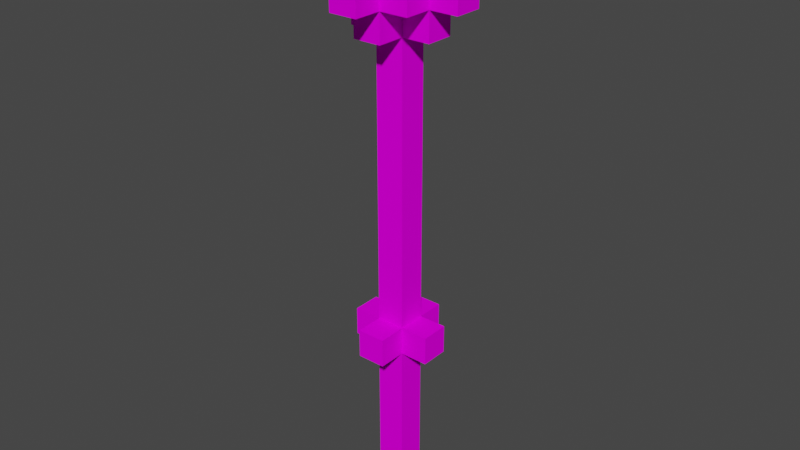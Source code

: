 # Source: Morningstar.blend  (saved by Blender 3.1.7; exported with 4.5.12 LTS)
import bpy
from mathutils import Matrix  # noqa: F401  (used for matrix-valued properties, if any)

bpy.ops.wm.read_factory_settings(use_empty=True)
scene = bpy.context.scene
scene.name = 'Scene'

# ---- collections
col_collection = bpy.data.collections.new('Collection'); scene.collection.children.link(col_collection)

# ---- images (referenced by path relative to the original .blend; pixels are not part of the script)
import os
ASSET_DIR = os.environ.get("B2B_ASSET_DIR", "")  # directory of the original .blend (textures are referenced by path, not embedded)
HERE = os.path.dirname(os.path.abspath(__file__))  # packed textures are extracted next to this script under _unpacked/

def load_image(name, relpath, width, height, colorspace="sRGB"):
    """Load a texture the original file referenced (path relative to the .blend, or extracted next to this script)."""
    p = next((c for c in (os.path.join(HERE, relpath), os.path.join(ASSET_DIR, relpath)) if relpath and os.path.exists(c)), "")
    if p:
        img = bpy.data.images.load(p, check_existing=True)
        img.name = name
    else:  # same state as the original file: an image datablock whose file is absent (Cycles renders it pink)
        img = bpy.data.images.new(name, width, height)
        img.source = "FILE"
        img.filepath = "//" + (relpath or name)
    img.colorspace_settings.name = colorspace
    return img
img_morningstar_png = load_image('morningStar.png', 'Raw/morningStar/morningStar.png', 1024, 1024, 'sRGB')

# ---- materials (node trees are filled in below, after node groups)
mat_palette = bpy.data.materials.new('palette')
mat_palette.use_transparent_shadow = False
mat_palette.diffuse_color = (1.0, 1.0, 1.0, 1.0)
mat_palette.roughness = 1.0
mat_palette.specular_intensity = 0.0

# ---- material node trees
mat_palette.use_nodes = True; mat_palette.node_tree.nodes.clear()
_N = mat_palette.node_tree.nodes; _L = mat_palette.node_tree.links
n0 = _N.new('ShaderNodeBsdfPrincipled'); n0.name = 'Principled BSDF'; n0.location = (10, 300)
n0.distribution = 'GGX'
n0.subsurface_method = 'RANDOM_WALK_SKIN'
n0.inputs[2].default_value = 1.0
n0.inputs[3].default_value = 1.45
n0.inputs[13].default_value = 0.0
n0.inputs[27].default_value = (0.0, 0.0, 0.0, 1.0)
n0.inputs[28].default_value = 1.0
n1 = _N.new('ShaderNodeOutputMaterial'); n1.name = 'Material Output'; n1.location = (300, 300)
n2 = _N.new('ShaderNodeTexImage'); n2.name = 'Image Texture'; n2.location = (-300, 600)
n2.image = img_morningstar_png
_L.new(n0.outputs[0], n1.inputs[0])
_L.new(n2.outputs[0], n0.inputs[0])
n1.is_active_output = True

# ---- world
world_world = bpy.data.worlds.new('World'); scene.world = world_world
world_world.use_nodes = True; world_world.node_tree.nodes.clear()
_N = world_world.node_tree.nodes; _L = world_world.node_tree.links
n0 = _N.new('ShaderNodeOutputWorld'); n0.name = 'World Output'; n0.location = (300, 300)
n1 = _N.new('ShaderNodeBackground'); n1.name = 'Background'; n1.location = (10, 300)
n1.inputs[0].default_value = (0.05088, 0.05088, 0.05088, 1.0)
_L.new(n1.outputs[0], n0.inputs[0])
n0.is_active_output = True
world_world.color = (0.05088, 0.05088, 0.05088)
world_world.use_sun_shadow = False
world_world.sun_shadow_jitter_overblur = 0.0

# ---- meshes
me_morningstar = bpy.data.meshes.new('morningStar')
me_morningstar.from_pydata([(-0.25, 1.257, 0.05), (-0.25, 1.157, -0.05), (-0.25, 1.157, 0.05), (-0.25, 1.257, -0.05), (-0.15, 0.05662, 0.05), (-0.15, -0.04338, -0.05), (-0.15, -0.04338, 0.05), (-0.15, 0.05662, -0.05), (-0.15, 1.157, 0.05), (-0.15, 1.057, -0.05), (-0.15, 1.057, 0.05), (-0.15, 1.157, -0.05), (-0.15, 1.257, 0.15), (-0.15, 1.157, 0.15), (-0.15, 1.257, 0.05), (-0.15, 1.257, -0.05), (-0.15, 1.157, -0.15), (-0.15, 1.257, -0.15), (-0.15, 1.357, 0.05), (-0.15, 1.357, -0.05), (-0.05, -0.5434, 0.05), (-0.05, -0.6434, -0.05), (-0.05, -0.6434, 0.05), (-0.05, -0.5434, -0.05), (-0.05, -0.04338, 0.05), (-0.05, -0.04338, -0.05), (-0.05, 0.05662, 0.15), (-0.05, -0.04338, 0.15), (-0.05, 0.05662, 0.05), (-0.05, 0.05662, -0.05), (-0.05, -0.04338, -0.15), (-0.05, 0.05662, -0.15), (-0.05, 1.057, 0.05), (-0.05, 1.057, -0.05), (-0.05, 1.157, 0.15), (-0.05, 1.057, 0.15), (-0.05, 1.157, 0.05), (-0.05, 1.157, -0.05), (-0.05, 1.057, -0.15), (-0.05, 1.157, -0.15), (-0.05, 1.257, 0.25), (-0.05, 1.157, 0.25), (-0.05, 1.257, 0.15), (-0.05, 1.257, -0.15), (-0.05, 1.157, -0.25), (-0.05, 1.257, -0.25), (-0.05, 1.357, 0.15), (-0.05, 1.257, 0.05), (-0.05, 1.357, 0.05), (-0.05, 1.357, -0.05), (-0.05, 1.257, -0.05), (-0.05, 1.357, -0.15), (-0.05, 1.457, 0.05), (-0.05, 1.457, -0.05), (0.05, -0.6434, 0.05), (0.05, -0.6434, -0.05), (0.05, -0.5434, 0.05), (0.05, -0.5434, -0.05), (0.05, -0.04338, 0.05), (0.05, -0.04338, -0.05), (0.05, -0.04338, 0.15), (0.05, 0.05662, 0.15), (0.05, 0.05662, 0.05), (0.05, -0.04338, -0.15), (0.05, 0.05662, -0.05), (0.05, 0.05662, -0.15), (0.05, 1.057, 0.05), (0.05, 1.057, -0.05), (0.05, 1.057, 0.15), (0.05, 1.157, 0.15), (0.05, 1.157, 0.05), (0.05, 1.057, -0.15), (0.05, 1.157, -0.05), (0.05, 1.157, -0.15), (0.05, 1.157, 0.25), (0.05, 1.257, 0.25), (0.05, 1.257, 0.15), (0.05, 1.157, -0.25), (0.05, 1.257, -0.15), (0.05, 1.257, -0.25), (0.05, 1.257, 0.05), (0.05, 1.357, 0.15), (0.05, 1.357, 0.05), (0.05, 1.257, -0.05), (0.05, 1.357, -0.05), (0.05, 1.357, -0.15), (0.05, 1.457, 0.05), (0.05, 1.457, -0.05), (0.15, -0.04338, 0.05), (0.15, -0.04338, -0.05), (0.15, 0.05662, 0.05), (0.15, 0.05662, -0.05), (0.15, 1.057, 0.05), (0.15, 1.057, -0.05), (0.15, 1.157, 0.05), (0.15, 1.157, -0.05), (0.15, 1.157, 0.15), (0.15, 1.257, 0.15), (0.15, 1.257, 0.05), (0.15, 1.157, -0.15), (0.15, 1.257, -0.05), (0.15, 1.257, -0.15), (0.15, 1.357, 0.05), (0.15, 1.357, -0.05), (0.25, 1.157, 0.05), (0.25, 1.157, -0.05), (0.25, 1.257, 0.05), (0.25, 1.257, -0.05), (0.05, 1.157, 0.25), (-0.05, 1.257, 0.25), (-0.05, 1.157, 0.25), (0.05, 1.257, 0.25), (-0.05, 1.157, 0.15), (-0.15, 1.257, 0.15), (-0.15, 1.157, 0.15), (-0.05, 1.257, 0.15), (0.05, -0.04338, 0.15), (-0.05, 0.05662, 0.15), (-0.05, -0.04338, 0.15), (0.05, 0.05662, 0.15), (0.05, 1.057, 0.15), (-0.05, 1.057, 0.15), (0.05, 1.157, 0.15), (0.05, 1.257, 0.15), (-0.05, 1.357, 0.15), (0.05, 1.357, 0.15), (0.15, 1.157, 0.15), (0.15, 1.257, 0.15), (-0.15, 1.157, 0.05), (-0.25, 1.257, 0.05), (-0.25, 1.157, 0.05), (-0.15, 1.257, 0.05), (-0.05, -0.04338, 0.05), (-0.15, 0.05662, 0.05), (-0.15, -0.04338, 0.05), (-0.05, 0.05662, 0.05), (-0.05, 1.057, 0.05), (-0.15, 1.057, 0.05), (-0.05, 1.157, 0.05), (-0.05, 1.257, 0.05), (-0.15, 1.357, 0.05), (-0.05, 1.357, 0.05), (0.05, -0.6434, 0.05), (-0.05, -0.5434, 0.05), (-0.05, -0.6434, 0.05), (0.05, -0.5434, 0.05), (0.05, -0.04338, 0.05), (0.05, 0.05662, 0.05), (0.05, 1.057, 0.05), (0.05, 1.357, 0.05), (-0.05, 1.457, 0.05), (0.05, 1.457, 0.05), (0.15, -0.04338, 0.05), (0.15, 0.05662, 0.05), (0.15, 1.057, 0.05), (0.05, 1.157, 0.05), (0.15, 1.157, 0.05), (0.15, 1.257, 0.05), (0.05, 1.257, 0.05), (0.15, 1.357, 0.05), (0.25, 1.157, 0.05), (0.25, 1.257, 0.05), (-0.25, 1.157, -0.05), (-0.25, 1.257, -0.05), (-0.15, 1.157, -0.05), (-0.15, 1.257, -0.05), (-0.15, -0.04338, -0.05), (-0.15, 0.05662, -0.05), (-0.05, -0.04338, -0.05), (-0.05, 0.05662, -0.05), (-0.15, 1.057, -0.05), (-0.05, 1.057, -0.05), (-0.05, 1.157, -0.05), (-0.15, 1.357, -0.05), (-0.05, 1.257, -0.05), (-0.05, 1.357, -0.05), (-0.05, -0.6434, -0.05), (-0.05, -0.5434, -0.05), (0.05, -0.6434, -0.05), (0.05, -0.5434, -0.05), (0.05, -0.04338, -0.05), (0.05, 0.05662, -0.05), (0.05, 1.057, -0.05), (-0.05, 1.457, -0.05), (0.05, 1.357, -0.05), (0.05, 1.457, -0.05), (0.15, -0.04338, -0.05), (0.15, 0.05662, -0.05), (0.05, 1.157, -0.05), (0.15, 1.057, -0.05), (0.15, 1.157, -0.05), (0.05, 1.257, -0.05), (0.15, 1.257, -0.05), (0.15, 1.357, -0.05), (0.25, 1.157, -0.05), (0.25, 1.257, -0.05), (-0.15, 1.157, -0.15), (-0.15, 1.257, -0.15), (-0.05, 1.157, -0.15), (-0.05, 1.257, -0.15), (-0.05, -0.04338, -0.15), (-0.05, 0.05662, -0.15), (0.05, -0.04338, -0.15), (0.05, 0.05662, -0.15), (-0.05, 1.057, -0.15), (0.05, 1.057, -0.15), (0.05, 1.157, -0.15), (-0.05, 1.357, -0.15), (0.05, 1.257, -0.15), (0.05, 1.357, -0.15), (0.15, 1.157, -0.15), (0.15, 1.257, -0.15), (-0.05, 1.157, -0.25), (-0.05, 1.257, -0.25), (0.05, 1.157, -0.25), (0.05, 1.257, -0.25), (-0.05, -0.6434, -0.05), (0.05, -0.6434, 0.05), (-0.05, -0.6434, 0.05), (0.05, -0.6434, -0.05), (-0.05, -0.04338, 0.05), (0.05, -0.04338, 0.15), (-0.05, -0.04338, 0.15), (0.05, -0.04338, 0.05), (-0.15, -0.04338, -0.05), (-0.15, -0.04338, 0.05), (-0.05, -0.04338, -0.05), (0.05, -0.04338, -0.05), (0.15, -0.04338, 0.05), (0.15, -0.04338, -0.05), (-0.05, -0.04338, -0.15), (0.05, -0.04338, -0.15), (-0.05, 1.057, 0.05), (0.05, 1.057, 0.15), (-0.05, 1.057, 0.15), (0.05, 1.057, 0.05), (-0.15, 1.057, -0.05), (-0.15, 1.057, 0.05), (-0.05, 1.057, -0.05), (0.05, 1.057, -0.05), (0.15, 1.057, 0.05), (0.15, 1.057, -0.05), (-0.05, 1.057, -0.15), (0.05, 1.057, -0.15), (-0.05, 1.157, 0.15), (0.05, 1.157, 0.25), (-0.05, 1.157, 0.25), (0.05, 1.157, 0.15), (-0.15, 1.157, 0.05), (-0.15, 1.157, 0.15), (-0.05, 1.157, 0.05), (0.05, 1.157, 0.05), (0.15, 1.157, 0.15), (0.15, 1.157, 0.05), (-0.25, 1.157, -0.05), (-0.25, 1.157, 0.05), (-0.15, 1.157, -0.05), (0.15, 1.157, -0.05), (0.25, 1.157, 0.05), (0.25, 1.157, -0.05), (-0.15, 1.157, -0.15), (-0.05, 1.157, -0.05), (-0.05, 1.157, -0.15), (0.05, 1.157, -0.15), (0.05, 1.157, -0.05), (0.15, 1.157, -0.15), (-0.05, 1.157, -0.25), (0.05, 1.157, -0.25), (-0.05, 0.05662, 0.15), (0.05, 0.05662, 0.15), (-0.05, 0.05662, 0.05), (0.05, 0.05662, 0.05), (-0.15, 0.05662, 0.05), (-0.15, 0.05662, -0.05), (-0.05, 0.05662, -0.05), (0.15, 0.05662, 0.05), (0.05, 0.05662, -0.05), (0.15, 0.05662, -0.05), (-0.05, 0.05662, -0.15), (0.05, 0.05662, -0.15), (-0.05, 1.257, 0.25), (0.05, 1.257, 0.25), (-0.05, 1.257, 0.15), (0.05, 1.257, 0.15), (-0.15, 1.257, 0.15), (-0.15, 1.257, 0.05), (-0.05, 1.257, 0.05), (0.15, 1.257, 0.15), (0.05, 1.257, 0.05), (0.15, 1.257, 0.05), (-0.25, 1.257, 0.05), (-0.25, 1.257, -0.05), (-0.15, 1.257, -0.05), (0.25, 1.257, 0.05), (0.15, 1.257, -0.05), (0.25, 1.257, -0.05), (-0.05, 1.257, -0.05), (-0.15, 1.257, -0.15), (-0.05, 1.257, -0.15), (0.05, 1.257, -0.05), (0.05, 1.257, -0.15), (0.15, 1.257, -0.15), (-0.05, 1.257, -0.25), (0.05, 1.257, -0.25), (-0.05, 1.357, 0.15), (0.05, 1.357, 0.15), (-0.05, 1.357, 0.05), (0.05, 1.357, 0.05), (-0.15, 1.357, 0.05), (-0.15, 1.357, -0.05), (-0.05, 1.357, -0.05), (0.15, 1.357, 0.05), (0.05, 1.357, -0.05), (0.15, 1.357, -0.05), (-0.05, 1.357, -0.15), (0.05, 1.357, -0.15), (-0.05, 1.457, 0.05), (0.05, 1.457, 0.05), (-0.05, 1.457, -0.05), (0.05, 1.457, -0.05)], [], [(0, 1, 2), (3, 1, 0), (4, 5, 6), (7, 5, 4), (8, 9, 10), (11, 9, 8), (12, 8, 13), (14, 8, 12), (15, 16, 11), (17, 16, 15), (18, 15, 14), (19, 15, 18), (20, 21, 22), (23, 21, 20), (24, 23, 20), (25, 23, 24), (26, 24, 27), (28, 24, 26), (29, 30, 25), (31, 30, 29), (32, 29, 28), (33, 29, 32), (34, 32, 35), (36, 32, 34), (37, 38, 33), (39, 38, 37), (40, 34, 41), (42, 34, 40), (43, 44, 39), (45, 44, 43), (46, 47, 42), (48, 47, 46), (49, 43, 50), (51, 43, 49), (52, 49, 48), (53, 49, 52), (54, 55, 56), (56, 55, 57), (56, 57, 58), (58, 57, 59), (60, 58, 61), (61, 58, 62), (59, 63, 64), (64, 63, 65), (62, 64, 66), (66, 64, 67), (68, 66, 69), (69, 66, 70), (67, 71, 72), (72, 71, 73), (74, 69, 75), (75, 69, 76), (73, 77, 78), (78, 77, 79), (76, 80, 81), (81, 80, 82), (83, 78, 84), (84, 78, 85), (82, 84, 86), (86, 84, 87), (88, 89, 90), (90, 89, 91), (92, 93, 94), (94, 93, 95), (96, 94, 97), (97, 94, 98), (95, 99, 100), (100, 99, 101), (98, 100, 102), (102, 100, 103), (104, 105, 106), (106, 105, 107), (108, 109, 110), (111, 109, 108), (112, 113, 114), (115, 113, 112), (116, 117, 118), (119, 117, 116), (120, 112, 121), (122, 112, 120), (123, 124, 115), (125, 124, 123), (126, 123, 122), (127, 123, 126), (128, 129, 130), (131, 129, 128), (132, 133, 134), (135, 133, 132), (136, 128, 137), (138, 128, 136), (139, 140, 131), (141, 140, 139), (142, 143, 144), (145, 132, 143), (145, 143, 142), (146, 132, 145), (147, 136, 135), (148, 136, 147), (149, 150, 141), (151, 150, 149), (152, 147, 146), (153, 147, 152), (154, 155, 148), (156, 155, 154), (157, 149, 158), (159, 149, 157), (160, 157, 156), (161, 157, 160), (162, 163, 164), (164, 163, 165), (166, 167, 168), (168, 167, 169), (170, 164, 171), (171, 164, 172), (165, 173, 174), (174, 173, 175), (176, 177, 178), (177, 168, 179), (178, 177, 179), (179, 168, 180), (169, 171, 181), (181, 171, 182), (175, 183, 184), (184, 183, 185), (180, 181, 186), (186, 181, 187), (182, 188, 189), (189, 188, 190), (191, 184, 192), (192, 184, 193), (190, 192, 194), (194, 192, 195), (196, 197, 198), (198, 197, 199), (200, 201, 202), (202, 201, 203), (204, 198, 205), (205, 198, 206), (199, 207, 208), (208, 207, 209), (206, 208, 210), (210, 208, 211), (212, 213, 214), (214, 213, 215), (216, 217, 218), (219, 217, 216), (220, 221, 222), (223, 221, 220), (224, 220, 225), (226, 220, 224), (227, 228, 223), (229, 228, 227), (230, 227, 226), (231, 227, 230), (232, 233, 234), (235, 233, 232), (236, 232, 237), (238, 232, 236), (239, 240, 235), (241, 240, 239), (242, 239, 238), (243, 239, 242), (244, 245, 246), (247, 245, 244), (248, 244, 249), (250, 244, 248), (251, 252, 247), (253, 252, 251), (254, 248, 255), (256, 248, 254), (257, 258, 253), (259, 258, 257), (260, 261, 256), (262, 261, 260), (263, 257, 264), (265, 257, 263), (266, 263, 262), (267, 263, 266), (268, 269, 270), (270, 269, 271), (272, 270, 273), (273, 270, 274), (271, 275, 276), (276, 275, 277), (274, 276, 278), (278, 276, 279), (280, 281, 282), (282, 281, 283), (284, 282, 285), (285, 282, 286), (283, 287, 288), (288, 287, 289), (290, 285, 291), (291, 285, 292), (289, 293, 294), (294, 293, 295), (292, 296, 297), (297, 296, 298), (299, 294, 300), (300, 294, 301), (298, 300, 302), (302, 300, 303), (304, 305, 306), (306, 305, 307), (308, 306, 309), (309, 306, 310), (307, 311, 312), (312, 311, 313), (310, 312, 314), (314, 312, 315), (316, 317, 318), (318, 317, 319)])
me_morningstar.polygons.foreach_set('use_smooth', [True] * 212)
_uv = me_morningstar.uv_layers.new(name='UVMap')
_uv.uv.foreach_set('vector', [0.9824, 0.5, 0.9824, 0.5, 0.9824, 0.5, 0.9824, 0.5, 0.9824, 0.5, 0.9824, 0.5, 0.9824, 0.5, 0.9824, 0.5, 0.9824, 0.5, 0.9824, 0.5, 0.9824, 0.5, 0.9824, 0.5, 0.9824, 0.5, 0.9824, 0.5, 0.9824, 0.5, 0.9824, 0.5, 0.9824, 0.5, 0.9824, 0.5, 0.9824, 0.5, 0.9824, 0.5, 0.9824, 0.5, 0.9824, 0.5, 0.9824, 0.5, 0.9824, 0.5, 0.9824, 0.5, 0.9824, 0.5, 0.9824, 0.5, 0.9824, 0.5, 0.9824, 0.5, 0.9824, 0.5, 0.9824, 0.5, 0.9824, 0.5, 0.9824, 0.5, 0.9824, 0.5, 0.9824, 0.5, 0.9824, 0.5, 0.9863, 0.5, 0.9863, 0.5, 0.9863, 0.5, 0.9863, 0.5, 0.9863, 0.5, 0.9863, 0.5, 0.5371, 0.5, 0.5371, 0.5, 0.5371, 0.5, 0.5371, 0.5, 0.5371, 0.5, 0.5371, 0.5, 0.9824, 0.5, 0.9824, 0.5, 0.9824, 0.5, 0.9824, 0.5, 0.9824, 0.5, 0.9824, 0.5, 0.9824, 0.5, 0.9824, 0.5, 0.9824, 0.5, 0.9824, 0.5, 0.9824, 0.5, 0.9824, 0.5, 0.9824, 0.5, 0.9824, 0.5, 0.9824, 0.5, 0.9824, 0.5, 0.9824, 0.5, 0.9824, 0.5, 0.9824, 0.5, 0.9824, 0.5, 0.9824, 0.5, 0.9824, 0.5, 0.9824, 0.5, 0.9824, 0.5, 0.9824, 0.5, 0.9824, 0.5, 0.9824, 0.5, 0.9824, 0.5, 0.9824, 0.5, 0.9824, 0.5, 0.9824, 0.5, 0.9824, 0.5, 0.9824, 0.5, 0.9824, 0.5, 0.9824, 0.5, 0.9824, 0.5, 0.9824, 0.5, 0.9824, 0.5, 0.9824, 0.5, 0.9824, 0.5, 0.9824, 0.5, 0.9824, 0.5, 0.9824, 0.5, 0.9824, 0.5, 0.9824, 0.5, 0.9824, 0.5, 0.9824, 0.5, 0.9824, 0.5, 0.9824, 0.5, 0.9824, 0.5, 0.9824, 0.5, 0.9824, 0.5, 0.9824, 0.5, 0.9824, 0.5, 0.9824, 0.5, 0.9824, 0.5, 0.9824, 0.5, 0.9824, 0.5, 0.9824, 0.5, 0.9824, 0.5, 0.9863, 0.5, 0.9863, 0.5, 0.9863, 0.5, 0.9863, 0.5, 0.9863, 0.5, 0.9863, 0.5, 0.5371, 0.5, 0.5371, 0.5, 0.5371, 0.5, 0.5371, 0.5, 0.5371, 0.5, 0.5371, 0.5, 0.9824, 0.5, 0.9824, 0.5, 0.9824, 0.5, 0.9824, 0.5, 0.9824, 0.5, 0.9824, 0.5, 0.9824, 0.5, 0.9824, 0.5, 0.9824, 0.5, 0.9824, 0.5, 0.9824, 0.5, 0.9824, 0.5, 0.9824, 0.5, 0.9824, 0.5, 0.9824, 0.5, 0.9824, 0.5, 0.9824, 0.5, 0.9824, 0.5, 0.9824, 0.5, 0.9824, 0.5, 0.9824, 0.5, 0.9824, 0.5, 0.9824, 0.5, 0.9824, 0.5, 0.9824, 0.5, 0.9824, 0.5, 0.9824, 0.5, 0.9824, 0.5, 0.9824, 0.5, 0.9824, 0.5, 0.9824, 0.5, 0.9824, 0.5, 0.9824, 0.5, 0.9824, 0.5, 0.9824, 0.5, 0.9824, 0.5, 0.9824, 0.5, 0.9824, 0.5, 0.9824, 0.5, 0.9824, 0.5, 0.9824, 0.5, 0.9824, 0.5, 0.9824, 0.5, 0.9824, 0.5, 0.9824, 0.5, 0.9824, 0.5, 0.9824, 0.5, 0.9824, 0.5, 0.9824, 0.5, 0.9824, 0.5, 0.9824, 0.5, 0.9824, 0.5, 0.9824, 0.5, 0.9824, 0.5, 0.9824, 0.5, 0.9824, 0.5, 0.9824, 0.5, 0.9824, 0.5, 0.9824, 0.5, 0.9824, 0.5, 0.9824, 0.5, 0.9824, 0.5, 0.9824, 0.5, 0.9824, 0.5, 0.9824, 0.5, 0.9824, 0.5, 0.9824, 0.5, 0.9824, 0.5, 0.9824, 0.5, 0.9824, 0.5, 0.9824, 0.5, 0.9824, 0.5, 0.9824, 0.5, 0.9824, 0.5, 0.9824, 0.5, 0.9824, 0.5, 0.9824, 0.5, 0.9824, 0.5, 0.9824, 0.5, 0.9824, 0.5, 0.9824, 0.5, 0.9824, 0.5, 0.9824, 0.5, 0.9824, 0.5, 0.9824, 0.5, 0.9824, 0.5, 0.9824, 0.5, 0.9824, 0.5, 0.9824, 0.5, 0.9824, 0.5, 0.9824, 0.5, 0.9824, 0.5, 0.9824, 0.5, 0.9824, 0.5, 0.9824, 0.5, 0.9824, 0.5, 0.9824, 0.5, 0.9824, 0.5, 0.9824, 0.5, 0.9824, 0.5, 0.9824, 0.5, 0.9824, 0.5, 0.9824, 0.5, 0.9824, 0.5, 0.9824, 0.5, 0.9824, 0.5, 0.9824, 0.5, 0.9824, 0.5, 0.9824, 0.5, 0.9824, 0.5, 0.9824, 0.5, 0.9824, 0.5, 0.9824, 0.5, 0.9824, 0.5, 0.9824, 0.5, 0.9824, 0.5, 0.9824, 0.5, 0.9824, 0.5, 0.9824, 0.5, 0.9824, 0.5, 0.9824, 0.5, 0.9824, 0.5, 0.9824, 0.5, 0.9824, 0.5, 0.9824, 0.5, 0.9824, 0.5, 0.9824, 0.5, 0.9824, 0.5, 0.9824, 0.5, 0.9824, 0.5, 0.9824, 0.5, 0.9824, 0.5, 0.9824, 0.5, 0.9824, 0.5, 0.9824, 0.5, 0.9824, 0.5, 0.9824, 0.5, 0.9824, 0.5, 0.9824, 0.5, 0.9824, 0.5, 0.9824, 0.5, 0.9824, 0.5, 0.9824, 0.5, 0.9824, 0.5, 0.9824, 0.5, 0.9824, 0.5, 0.9824, 0.5, 0.9824, 0.5, 0.9824, 0.5, 0.9824, 0.5, 0.9824, 0.5, 0.9824, 0.5, 0.9824, 0.5, 0.9824, 0.5, 0.9824, 0.5, 0.9824, 0.5, 0.9863, 0.5, 0.9863, 0.5, 0.9863, 0.5, 0.5371, 0.5, 0.5371, 0.5, 0.5371, 0.5, 0.9863, 0.5, 0.9863, 0.5, 0.9863, 0.5, 0.5371, 0.5, 0.5371, 0.5, 0.5371, 0.5, 0.9824, 0.5, 0.9824, 0.5, 0.9824, 0.5, 0.9824, 0.5, 0.9824, 0.5, 0.9824, 0.5, 0.9824, 0.5, 0.9824, 0.5, 0.9824, 0.5, 0.9824, 0.5, 0.9824, 0.5, 0.9824, 0.5, 0.9824, 0.5, 0.9824, 0.5, 0.9824, 0.5, 0.9824, 0.5, 0.9824, 0.5, 0.9824, 0.5, 0.9824, 0.5, 0.9824, 0.5, 0.9824, 0.5, 0.9824, 0.5, 0.9824, 0.5, 0.9824, 0.5, 0.9824, 0.5, 0.9824, 0.5, 0.9824, 0.5, 0.9824, 0.5, 0.9824, 0.5, 0.9824, 0.5, 0.9824, 0.5, 0.9824, 0.5, 0.9824, 0.5, 0.9824, 0.5, 0.9824, 0.5, 0.9824, 0.5, 0.9824, 0.5, 0.9824, 0.5, 0.9824, 0.5, 0.9824, 0.5, 0.9824, 0.5, 0.9824, 0.5, 0.9824, 0.5, 0.9824, 0.5, 0.9824, 0.5, 0.9824, 0.5, 0.9824, 0.5, 0.9824, 0.5, 0.9824, 0.5, 0.9824, 0.5, 0.9824, 0.5, 0.9824, 0.5, 0.9824, 0.5, 0.9824, 0.5, 0.9824, 0.5, 0.9824, 0.5, 0.9824, 0.5, 0.9824, 0.5, 0.9824, 0.5, 0.9824, 0.5, 0.9863, 0.5, 0.9863, 0.5, 0.9863, 0.5, 0.5371, 0.5, 0.5371, 0.5, 0.5371, 0.5, 0.9863, 0.5, 0.9863, 0.5, 0.9863, 0.5, 0.5371, 0.5, 0.5371, 0.5, 0.5371, 0.5, 0.9824, 0.5, 0.9824, 0.5, 0.9824, 0.5, 0.9824, 0.5, 0.9824, 0.5, 0.9824, 0.5, 0.9824, 0.5, 0.9824, 0.5, 0.9824, 0.5, 0.9824, 0.5, 0.9824, 0.5, 0.9824, 0.5, 0.9824, 0.5, 0.9824, 0.5, 0.9824, 0.5, 0.9824, 0.5, 0.9824, 0.5, 0.9824, 0.5, 0.9824, 0.5, 0.9824, 0.5, 0.9824, 0.5, 0.9824, 0.5, 0.9824, 0.5, 0.9824, 0.5, 0.9824, 0.5, 0.9824, 0.5, 0.9824, 0.5, 0.9824, 0.5, 0.9824, 0.5, 0.9824, 0.5, 0.9824, 0.5, 0.9824, 0.5, 0.9824, 0.5, 0.9824, 0.5, 0.9824, 0.5, 0.9824, 0.5, 0.9824, 0.5, 0.9824, 0.5, 0.9824, 0.5, 0.9824, 0.5, 0.9824, 0.5, 0.9824, 0.5, 0.9824, 0.5, 0.9824, 0.5, 0.9824, 0.5, 0.9824, 0.5, 0.9824, 0.5, 0.9824, 0.5, 0.9824, 0.5, 0.9824, 0.5, 0.9824, 0.5, 0.9824, 0.5, 0.9824, 0.5, 0.9824, 0.5, 0.9824, 0.5, 0.9824, 0.5, 0.9824, 0.5, 0.9824, 0.5, 0.9824, 0.5, 0.9824, 0.5, 0.9824, 0.5, 0.9824, 0.5, 0.9824, 0.5, 0.9824, 0.5, 0.9824, 0.5, 0.9824, 0.5, 0.9824, 0.5, 0.9824, 0.5, 0.9824, 0.5, 0.9824, 0.5, 0.9824, 0.5, 0.9824, 0.5, 0.9863, 0.5, 0.9863, 0.5, 0.9863, 0.5, 0.9863, 0.5, 0.9863, 0.5, 0.9863, 0.5, 0.9824, 0.5, 0.9824, 0.5, 0.9824, 0.5, 0.9824, 0.5, 0.9824, 0.5, 0.9824, 0.5, 0.9824, 0.5, 0.9824, 0.5, 0.9824, 0.5, 0.9824, 0.5, 0.9824, 0.5, 0.9824, 0.5, 0.9824, 0.5, 0.9824, 0.5, 0.9824, 0.5, 0.9824, 0.5, 0.9824, 0.5, 0.9824, 0.5, 0.9824, 0.5, 0.9824, 0.5, 0.9824, 0.5, 0.9824, 0.5, 0.9824, 0.5, 0.9824, 0.5, 0.9824, 0.5, 0.9824, 0.5, 0.9824, 0.5, 0.9824, 0.5, 0.9824, 0.5, 0.9824, 0.5, 0.9824, 0.5, 0.9824, 0.5, 0.9824, 0.5, 0.9824, 0.5, 0.9824, 0.5, 0.9824, 0.5, 0.9824, 0.5, 0.9824, 0.5, 0.9824, 0.5, 0.9824, 0.5, 0.9824, 0.5, 0.9824, 0.5, 0.9824, 0.5, 0.9824, 0.5, 0.9824, 0.5, 0.9824, 0.5, 0.9824, 0.5, 0.9824, 0.5, 0.9824, 0.5, 0.9824, 0.5, 0.9824, 0.5, 0.9824, 0.5, 0.9824, 0.5, 0.9824, 0.5, 0.9824, 0.5, 0.9824, 0.5, 0.9824, 0.5, 0.9824, 0.5, 0.9824, 0.5, 0.9824, 0.5, 0.9824, 0.5, 0.9824, 0.5, 0.9824, 0.5, 0.9824, 0.5, 0.9824, 0.5, 0.9824, 0.5, 0.9824, 0.5, 0.9824, 0.5, 0.9824, 0.5, 0.9824, 0.5, 0.9824, 0.5, 0.9824, 0.5, 0.9824, 0.5, 0.9824, 0.5, 0.9824, 0.5, 0.9824, 0.5, 0.9824, 0.5, 0.9824, 0.5, 0.9824, 0.5, 0.9824, 0.5, 0.9824, 0.5, 0.9824, 0.5, 0.9824, 0.5, 0.9824, 0.5, 0.9824, 0.5, 0.9824, 0.5, 0.9824, 0.5, 0.9824, 0.5, 0.9824, 0.5, 0.9824, 0.5, 0.9824, 0.5, 0.9824, 0.5, 0.9824, 0.5, 0.9824, 0.5, 0.9824, 0.5, 0.9824, 0.5, 0.9824, 0.5, 0.9824, 0.5, 0.9824, 0.5, 0.9824, 0.5, 0.9824, 0.5, 0.9824, 0.5, 0.9824, 0.5, 0.9824, 0.5, 0.9824, 0.5, 0.9824, 0.5, 0.9824, 0.5, 0.9824, 0.5, 0.9824, 0.5, 0.9824, 0.5, 0.9824, 0.5, 0.9824, 0.5, 0.9824, 0.5, 0.9824, 0.5, 0.9824, 0.5, 0.9824, 0.5, 0.9824, 0.5, 0.9824, 0.5, 0.9824, 0.5, 0.9824, 0.5, 0.9824, 0.5, 0.9824, 0.5, 0.9824, 0.5, 0.9824, 0.5, 0.9824, 0.5, 0.9824, 0.5, 0.9824, 0.5, 0.9824, 0.5, 0.9824, 0.5, 0.9824, 0.5, 0.9824, 0.5, 0.9824, 0.5, 0.9824, 0.5, 0.9824, 0.5, 0.9824, 0.5, 0.9824, 0.5, 0.9824, 0.5, 0.9824, 0.5, 0.9824, 0.5, 0.9824, 0.5, 0.9824, 0.5, 0.9824, 0.5, 0.9824, 0.5, 0.9824, 0.5, 0.9824, 0.5, 0.9824, 0.5, 0.9824, 0.5, 0.9824, 0.5, 0.9824, 0.5, 0.9824, 0.5, 0.9824, 0.5, 0.9824, 0.5, 0.9824, 0.5, 0.9824, 0.5, 0.9824, 0.5, 0.9824, 0.5, 0.9824, 0.5, 0.9824, 0.5, 0.9824, 0.5, 0.9824, 0.5, 0.9824, 0.5, 0.9824, 0.5, 0.9824, 0.5, 0.9824, 0.5, 0.9824, 0.5, 0.9824, 0.5, 0.9824, 0.5, 0.9824, 0.5, 0.9824, 0.5, 0.9824, 0.5, 0.9824, 0.5, 0.9824, 0.5, 0.9824, 0.5, 0.9824, 0.5, 0.9824, 0.5, 0.9824, 0.5, 0.9824, 0.5, 0.9824, 0.5, 0.9824, 0.5, 0.9824, 0.5, 0.9824, 0.5, 0.9824, 0.5, 0.9824, 0.5, 0.9824, 0.5, 0.9824, 0.5, 0.9824, 0.5, 0.9824, 0.5, 0.9824, 0.5, 0.9824, 0.5, 0.9824, 0.5, 0.9824, 0.5, 0.9824, 0.5, 0.9824, 0.5, 0.9824, 0.5, 0.9824, 0.5, 0.9824, 0.5, 0.9824, 0.5, 0.9824, 0.5])
me_morningstar.materials.append(mat_palette)
me_morningstar.use_remesh_fix_poles = True
me_morningstar.use_remesh_preserve_attributes = False
me_morningstar.update()
me_morningstar.normals_split_custom_set([tuple(v) for v in zip(*[iter([-1.0, 0.0, 0.0, -1.0, 0.0, 0.0, -1.0, 0.0, 0.0, -1.0, 0.0, 0.0, -1.0, 0.0, 0.0, -1.0, 0.0, 0.0, -1.0, 0.0, 0.0, -1.0, 0.0, 0.0, -1.0, 0.0, 0.0, -1.0, 0.0, 0.0, -1.0, 0.0, 0.0, -1.0, 0.0, 0.0, -1.0, 0.0, 0.0, -1.0, 0.0, 0.0, -1.0, 0.0, 0.0, -1.0, 0.0, 0.0, -1.0, 0.0, 0.0, -1.0, 0.0, 0.0, -1.0, 0.0, 0.0, -1.0, 0.0, 0.0, -1.0, 0.0, 0.0, -1.0, 0.0, 0.0, -1.0, 0.0, 0.0, -1.0, 0.0, 0.0, -1.0, 0.0, 0.0, -1.0, 0.0, 0.0, -1.0, 0.0, 0.0, -1.0, 0.0, 0.0, -1.0, 0.0, 0.0, -1.0, 0.0, 0.0, -1.0, 0.0, 0.0, -1.0, 0.0, 0.0, -1.0, 0.0, 0.0, -1.0, 0.0, 0.0, -1.0, 0.0, 0.0, -1.0, 0.0, 0.0, -1.0, 0.0, 0.0, -1.0, 0.0, 0.0, -1.0, 0.0, 0.0, -1.0, 0.0, 0.0, -1.0, 0.0, 0.0, -1.0, 0.0, 0.0, -1.0, 0.0, 0.0, -1.0, 0.0, 0.0, -1.0, 0.0, 0.0, -1.0, 0.0, 0.0, -1.0, 0.0, 0.0, -1.0, 0.0, 0.0, -1.0, 0.0, 0.0, -1.0, 0.0, 0.0, -1.0, 0.0, 0.0, -1.0, 0.0, 0.0, -1.0, 0.0, 0.0, -1.0, 0.0, 0.0, -1.0, 0.0, 0.0, -1.0, 0.0, 0.0, -1.0, 0.0, 0.0, -1.0, 0.0, 0.0, -1.0, 0.0, 0.0, -1.0, 0.0, 0.0, -1.0, 0.0, 0.0, -1.0, 0.0, 0.0, -1.0, 0.0, 0.0, -1.0, 0.0, 0.0, -1.0, 0.0, 0.0, -1.0, 0.0, 0.0, -1.0, 0.0, 0.0, -1.0, 0.0, 0.0, -1.0, 0.0, 0.0, -1.0, 0.0, 0.0, -1.0, 0.0, 0.0, -1.0, 0.0, 0.0, -1.0, 0.0, 0.0, -1.0, 0.0, 0.0, -1.0, 0.0, 0.0, -1.0, 0.0, 0.0, -1.0, 0.0, 0.0, -1.0, 0.0, 0.0, -1.0, 0.0, 0.0, -1.0, 0.0, 0.0, -1.0, 0.0, 0.0, -1.0, 0.0, 0.0, -1.0, 0.0, 0.0, -1.0, 0.0, 0.0, -1.0, 0.0, 0.0, -1.0, 0.0, 0.0, -1.0, 0.0, 0.0, -1.0, 0.0, 0.0, -1.0, 0.0, 0.0, -1.0, 0.0, 0.0, -1.0, 0.0, 0.0, -1.0, 0.0, 0.0, -1.0, 0.0, 0.0, -1.0, 0.0, 0.0, -1.0, 0.0, 0.0, -1.0, 0.0, 0.0, -1.0, 0.0, 0.0, -1.0, 0.0, 0.0, -1.0, 0.0, 0.0, -1.0, 0.0, 0.0, -1.0, 0.0, 0.0, -1.0, 0.0, 0.0, -1.0, 0.0, 0.0, -1.0, 0.0, 0.0, -1.0, 0.0, 0.0, -1.0, 0.0, 0.0, -1.0, 0.0, 0.0, -1.0, 0.0, 0.0, 1.0, 0.0, 0.0, 1.0, 0.0, 0.0, 1.0, 0.0, 0.0, 1.0, 0.0, 0.0, 1.0, 0.0, 0.0, 1.0, 0.0, 0.0, 1.0, 0.0, 0.0, 1.0, 0.0, 0.0, 1.0, 0.0, 0.0, 1.0, 0.0, 0.0, 1.0, 0.0, 0.0, 1.0, 0.0, 0.0, 1.0, 0.0, 0.0, 1.0, 0.0, 0.0, 1.0, 0.0, 0.0, 1.0, 0.0, 0.0, 1.0, 0.0, 0.0, 1.0, 0.0, 0.0, 1.0, 0.0, 0.0, 1.0, 0.0, 0.0, 1.0, 0.0, 0.0, 1.0, 0.0, 0.0, 1.0, 0.0, 0.0, 1.0, 0.0, 0.0, 1.0, 0.0, 0.0, 1.0, 0.0, 0.0, 1.0, 0.0, 0.0, 1.0, 0.0, 0.0, 1.0, 0.0, 0.0, 1.0, 0.0, 0.0, 1.0, 0.0, 0.0, 1.0, 0.0, 0.0, 1.0, 0.0, 0.0, 1.0, 0.0, 0.0, 1.0, 0.0, 0.0, 1.0, 0.0, 0.0, 1.0, 0.0, 0.0, 1.0, 0.0, 0.0, 1.0, 0.0, 0.0, 1.0, 0.0, 0.0, 1.0, 0.0, 0.0, 1.0, 0.0, 0.0, 1.0, 0.0, 0.0, 1.0, 0.0, 0.0, 1.0, 0.0, 0.0, 1.0, 0.0, 0.0, 1.0, 0.0, 0.0, 1.0, 0.0, 0.0, 1.0, 0.0, 0.0, 1.0, 0.0, 0.0, 1.0, 0.0, 0.0, 1.0, 0.0, 0.0, 1.0, 0.0, 0.0, 1.0, 0.0, 0.0, 1.0, 0.0, 0.0, 1.0, 0.0, 0.0, 1.0, 0.0, 0.0, 1.0, 0.0, 0.0, 1.0, 0.0, 0.0, 1.0, 0.0, 0.0, 1.0, 0.0, 0.0, 1.0, 0.0, 0.0, 1.0, 0.0, 0.0, 1.0, 0.0, 0.0, 1.0, 0.0, 0.0, 1.0, 0.0, 0.0, 1.0, 0.0, 0.0, 1.0, 0.0, 0.0, 1.0, 0.0, 0.0, 1.0, 0.0, 0.0, 1.0, 0.0, 0.0, 1.0, 0.0, 0.0, 1.0, 0.0, 0.0, 1.0, 0.0, 0.0, 1.0, 0.0, 0.0, 1.0, 0.0, 0.0, 1.0, 0.0, 0.0, 1.0, 0.0, 0.0, 1.0, 0.0, 0.0, 1.0, 0.0, 0.0, 1.0, 0.0, 0.0, 1.0, 0.0, 0.0, 1.0, 0.0, 0.0, 1.0, 0.0, 0.0, 1.0, 0.0, 0.0, 1.0, 0.0, 0.0, 1.0, 0.0, 0.0, 1.0, 0.0, 0.0, 1.0, 0.0, 0.0, 1.0, 0.0, 0.0, 1.0, 0.0, 0.0, 1.0, 0.0, 0.0, 1.0, 0.0, 0.0, 1.0, 0.0, 0.0, 1.0, 0.0, 0.0, 1.0, 0.0, 0.0, 1.0, 0.0, 0.0, 1.0, 0.0, 0.0, 1.0, 0.0, 0.0, 1.0, 0.0, 0.0, 1.0, 0.0, 0.0, 1.0, 0.0, 0.0, 1.0, 0.0, 0.0, 1.0, 0.0, 0.0, 1.0, 0.0, 0.0, 1.0, 0.0, 0.0, 1.0, 0.0, 0.0, 1.0, 0.0, 0.0, 0.0, 0.0, 1.0, 0.0, 0.0, 1.0, 0.0, 0.0, 1.0, 0.0, 0.0, 1.0, 0.0, 0.0, 1.0, 0.0, 0.0, 1.0, 0.0, 0.0, 1.0, 0.0, 0.0, 1.0, 0.0, 0.0, 1.0, 0.0, 0.0, 1.0, 0.0, 0.0, 1.0, 0.0, 0.0, 1.0, 0.0, 0.0, 1.0, 0.0, 0.0, 1.0, 0.0, 0.0, 1.0, 0.0, 0.0, 1.0, 0.0, 0.0, 1.0, 0.0, 0.0, 1.0, 0.0, 0.0, 1.0, 0.0, 0.0, 1.0, 0.0, 0.0, 1.0, 0.0, 0.0, 1.0, 0.0, 0.0, 1.0, 0.0, 0.0, 1.0, 0.0, 0.0, 1.0, 0.0, 0.0, 1.0, 0.0, 0.0, 1.0, 0.0, 0.0, 1.0, 0.0, 0.0, 1.0, 0.0, 0.0, 1.0, 0.0, 0.0, 1.0, 0.0, 0.0, 1.0, 0.0, 0.0, 1.0, 0.0, 0.0, 1.0, 0.0, 0.0, 1.0, 0.0, 0.0, 1.0, 0.0, 0.0, 1.0, 0.0, 0.0, 1.0, 0.0, 0.0, 1.0, 0.0, 0.0, 1.0, 0.0, 0.0, 1.0, 0.0, 0.0, 1.0, 0.0, 0.0, 1.0, 0.0, 0.0, 1.0, 0.0, 0.0, 1.0, 0.0, 0.0, 1.0, 0.0, 0.0, 1.0, 0.0, 0.0, 1.0, 0.0, 0.0, 1.0, 0.0, 0.0, 1.0, 0.0, 0.0, 1.0, 0.0, 0.0, 1.0, 0.0, 0.0, 1.0, 0.0, 0.0, 1.0, 0.0, 0.0, 1.0, 0.0, 0.0, 1.0, 0.0, 0.0, 1.0, 0.0, 0.0, 1.0, 0.0, 0.0, 1.0, 0.0, 0.0, 1.0, 0.0, 0.0, 1.0, 0.0, 0.0, 1.0, 0.0, 0.0, 1.0, 0.0, 0.0, 1.0, 0.0, 0.0, 1.0, 0.0, 0.0, 1.0, 0.0, 0.0, 1.0, 0.0, 0.0, 1.0, 0.0, 0.0, 1.0, 0.0, 0.0, 1.0, 0.0, 0.0, 1.0, 0.0, 0.0, 1.0, 0.0, 0.0, 1.0, 0.0, 0.0, 1.0, 0.0, 0.0, 1.0, 0.0, 0.0, 1.0, 0.0, 0.0, 1.0, 0.0, 0.0, 1.0, 0.0, 0.0, 1.0, 0.0, 0.0, 1.0, 0.0, 0.0, 1.0, 0.0, 0.0, 1.0, 0.0, 0.0, 1.0, 0.0, 0.0, 1.0, 0.0, 0.0, 1.0, 0.0, 0.0, 1.0, 0.0, 0.0, 1.0, 0.0, 0.0, 1.0, 0.0, 0.0, 1.0, 0.0, 0.0, 1.0, 0.0, 0.0, 1.0, 0.0, 0.0, 1.0, 0.0, 0.0, 1.0, 0.0, 0.0, 1.0, 0.0, 0.0, 1.0, 0.0, 0.0, 1.0, 0.0, 0.0, 1.0, 0.0, 0.0, 1.0, 0.0, 0.0, 1.0, 0.0, 0.0, 1.0, 0.0, 0.0, 1.0, 0.0, 0.0, 1.0, 0.0, 0.0, 1.0, 0.0, 0.0, 1.0, 0.0, 0.0, 1.0, 0.0, 0.0, 1.0, 0.0, 0.0, 1.0, 0.0, 0.0, 1.0, 0.0, 0.0, -1.0, 0.0, 0.0, -1.0, 0.0, 0.0, -1.0, 0.0, 0.0, -1.0, 0.0, 0.0, -1.0, 0.0, 0.0, -1.0, 0.0, 0.0, -1.0, 0.0, 0.0, -1.0, 0.0, 0.0, -1.0, 0.0, 0.0, -1.0, 0.0, 0.0, -1.0, 0.0, 0.0, -1.0, 0.0, 0.0, -1.0, 0.0, 0.0, -1.0, 0.0, 0.0, -1.0, 0.0, 0.0, -1.0, 0.0, 0.0, -1.0, 0.0, 0.0, -1.0, 0.0, 0.0, -1.0, 0.0, 0.0, -1.0, 0.0, 0.0, -1.0, 0.0, 0.0, -1.0, 0.0, 0.0, -1.0, 0.0, 0.0, -1.0, 0.0, 0.0, -1.0, 0.0, 0.0, -1.0, 0.0, 0.0, -1.0, 0.0, 0.0, -1.0, 0.0, 0.0, -1.0, 0.0, 0.0, -1.0, 0.0, 0.0, -1.0, 0.0, 0.0, -1.0, 0.0, 0.0, -1.0, 0.0, 0.0, -1.0, 0.0, 0.0, -1.0, 0.0, 0.0, -1.0, 0.0, 0.0, -1.0, 0.0, 0.0, -1.0, 0.0, 0.0, -1.0, 0.0, 0.0, -1.0, 0.0, 0.0, -1.0, 0.0, 0.0, -1.0, 0.0, 0.0, -1.0, 0.0, 0.0, -1.0, 0.0, 0.0, -1.0, 0.0, 0.0, -1.0, 0.0, 0.0, -1.0, 0.0, 0.0, -1.0, 0.0, 0.0, -1.0, 0.0, 0.0, -1.0, 0.0, 0.0, -1.0, 0.0, 0.0, -1.0, 0.0, 0.0, -1.0, 0.0, 0.0, -1.0, 0.0, 0.0, -1.0, 0.0, 0.0, -1.0, 0.0, 0.0, -1.0, 0.0, 0.0, -1.0, 0.0, 0.0, -1.0, 0.0, 0.0, -1.0, 0.0, 0.0, -1.0, 0.0, 0.0, -1.0, 0.0, 0.0, -1.0, 0.0, 0.0, -1.0, 0.0, 0.0, -1.0, 0.0, 0.0, -1.0, 0.0, 0.0, -1.0, 0.0, 0.0, -1.0, 0.0, 0.0, -1.0, 0.0, 0.0, -1.0, 0.0, 0.0, -1.0, 0.0, 0.0, -1.0, 0.0, 0.0, -1.0, 0.0, 0.0, -1.0, 0.0, 0.0, -1.0, 0.0, 0.0, -1.0, 0.0, 0.0, -1.0, 0.0, 0.0, -1.0, 0.0, 0.0, -1.0, 0.0, 0.0, -1.0, 0.0, 0.0, -1.0, 0.0, 0.0, -1.0, 0.0, 0.0, -1.0, 0.0, 0.0, -1.0, 0.0, 0.0, -1.0, 0.0, 0.0, -1.0, 0.0, 0.0, -1.0, 0.0, 0.0, -1.0, 0.0, 0.0, -1.0, 0.0, 0.0, -1.0, 0.0, 0.0, -1.0, 0.0, 0.0, -1.0, 0.0, 0.0, -1.0, 0.0, 0.0, -1.0, 0.0, 0.0, -1.0, 0.0, 0.0, -1.0, 0.0, 0.0, -1.0, 0.0, 0.0, -1.0, 0.0, 0.0, -1.0, 0.0, 0.0, -1.0, 0.0, 0.0, -1.0, 0.0, 0.0, -1.0, 0.0, 0.0, -1.0, 0.0, 0.0, -1.0, 0.0, 0.0, -1.0, 0.0, 0.0, -1.0, 0.0, 0.0, -1.0, 0.0, 0.0, -1.0, 0.0, -1.0, 0.0, 0.0, -1.0, 0.0, 0.0, -1.0, 0.0, 0.0, -1.0, 0.0, 0.0, -1.0, 0.0, 0.0, -1.0, 0.0, 0.0, -1.0, 0.0, 0.0, -1.0, 0.0, 0.0, -1.0, 0.0, 0.0, -1.0, 0.0, 0.0, -1.0, 0.0, 0.0, -1.0, 0.0, 0.0, -1.0, 0.0, 0.0, -1.0, 0.0, 0.0, -1.0, 0.0, 0.0, -1.0, 0.0, 0.0, -1.0, 0.0, 0.0, -1.0, 0.0, 0.0, -1.0, 0.0, 0.0, -1.0, 0.0, 0.0, -1.0, 0.0, 0.0, -1.0, 0.0, 0.0, -1.0, 0.0, 0.0, -1.0, 0.0, 0.0, -1.0, 0.0, 0.0, -1.0, 0.0, 0.0, -1.0, 0.0, 0.0, -1.0, 0.0, 0.0, -1.0, 0.0, 0.0, -1.0, 0.0, 0.0, -1.0, 0.0, 0.0, -1.0, 0.0, 0.0, -1.0, 0.0, 0.0, -1.0, 0.0, 0.0, -1.0, 0.0, 0.0, -1.0, 0.0, 0.0, -1.0, 0.0, 0.0, -1.0, 0.0, 0.0, -1.0, 0.0, 0.0, -1.0, 0.0, 0.0, -1.0, 0.0, 0.0, -1.0, 0.0, 0.0, -1.0, 0.0, 0.0, -1.0, 0.0, 0.0, -1.0, 0.0, 0.0, -1.0, 0.0, 0.0, -1.0, 0.0, 0.0, -1.0, 0.0, 0.0, -1.0, 0.0, 0.0, -1.0, 0.0, 0.0, -1.0, 0.0, 0.0, -1.0, 0.0, 0.0, -1.0, 0.0, 0.0, -1.0, 0.0, 0.0, -1.0, 0.0, 0.0, -1.0, 0.0, 0.0, -1.0, 0.0, 0.0, -1.0, 0.0, 0.0, -1.0, 0.0, 0.0, -1.0, 0.0, 0.0, -1.0, 0.0, 0.0, -1.0, 0.0, 0.0, -1.0, 0.0, 0.0, -1.0, 0.0, 0.0, -1.0, 0.0, 0.0, -1.0, 0.0, 0.0, -1.0, 0.0, 0.0, -1.0, 0.0, 0.0, -1.0, 0.0, 0.0, -1.0, 0.0, 0.0, -1.0, 0.0, 0.0, -1.0, 0.0, 0.0, -1.0, 0.0, 0.0, -1.0, 0.0, 0.0, -1.0, 0.0, 0.0, -1.0, 0.0, 0.0, -1.0, 0.0, 0.0, -1.0, 0.0, 0.0, -1.0, 0.0, 0.0, -1.0, 0.0, 0.0, -1.0, 0.0, 0.0, -1.0, 0.0, 0.0, -1.0, 0.0, 0.0, -1.0, 0.0, 0.0, -1.0, 0.0, 0.0, -1.0, 0.0, 0.0, -1.0, 0.0, 0.0, -1.0, 0.0, 0.0, -1.0, 0.0, 0.0, -1.0, 0.0, 0.0, -1.0, 0.0, 0.0, -1.0, 0.0, 0.0, -1.0, 0.0, 0.0, -1.0, 0.0, 0.0, -1.0, 0.0, 0.0, -1.0, 0.0, 0.0, -1.0, 0.0, 0.0, -1.0, 0.0, 0.0, -1.0, 0.0, 0.0, -1.0, 0.0, 0.0, -1.0, 0.0, 0.0, -1.0, 0.0, 0.0, 1.0, 0.0, 0.0, 1.0, 0.0, 0.0, 1.0, 0.0, 0.0, 1.0, 0.0, 0.0, 1.0, 0.0, 0.0, 1.0, 0.0, 0.0, 1.0, 0.0, 0.0, 1.0, 0.0, 0.0, 1.0, 0.0, 0.0, 1.0, 0.0, 0.0, 1.0, 0.0, 0.0, 1.0, 0.0, 0.0, 1.0, 0.0, 0.0, 1.0, 0.0, 0.0, 1.0, 0.0, 0.0, 1.0, 0.0, 0.0, 1.0, 0.0, 0.0, 1.0, 0.0, 0.0, 1.0, 0.0, 0.0, 1.0, 0.0, 0.0, 1.0, 0.0, 0.0, 1.0, 0.0, 0.0, 1.0, 0.0, 0.0, 1.0, 0.0, 0.0, 1.0, 0.0, 0.0, 1.0, 0.0, 0.0, 1.0, 0.0, 0.0, 1.0, 0.0, 0.0, 1.0, 0.0, 0.0, 1.0, 0.0, 0.0, 1.0, 0.0, 0.0, 1.0, 0.0, 0.0, 1.0, 0.0, 0.0, 1.0, 0.0, 0.0, 1.0, 0.0, 0.0, 1.0, 0.0, 0.0, 1.0, 0.0, 0.0, 1.0, 0.0, 0.0, 1.0, 0.0, 0.0, 1.0, 0.0, 0.0, 1.0, 0.0, 0.0, 1.0, 0.0, 0.0, 1.0, 0.0, 0.0, 1.0, 0.0, 0.0, 1.0, 0.0, 0.0, 1.0, 0.0, 0.0, 1.0, 0.0, 0.0, 1.0, 0.0, 0.0, 1.0, 0.0, 0.0, 1.0, 0.0, 0.0, 1.0, 0.0, 0.0, 1.0, 0.0, 0.0, 1.0, 0.0, 0.0, 1.0, 0.0, 0.0, 1.0, 0.0, 0.0, 1.0, 0.0, 0.0, 1.0, 0.0, 0.0, 1.0, 0.0, 0.0, 1.0, 0.0, 0.0, 1.0, 0.0, 0.0, 1.0, 0.0, 0.0, 1.0, 0.0, 0.0, 1.0, 0.0, 0.0, 1.0, 0.0, 0.0, 1.0, 0.0, 0.0, 1.0, 0.0, 0.0, 1.0, 0.0, 0.0, 1.0, 0.0, 0.0, 1.0, 0.0, 0.0, 1.0, 0.0, 0.0, 1.0, 0.0, 0.0, 1.0, 0.0, 0.0, 1.0, 0.0, 0.0, 1.0, 0.0, 0.0, 1.0, 0.0, 0.0, 1.0, 0.0, 0.0, 1.0, 0.0, 0.0, 1.0, 0.0, 0.0, 1.0, 0.0, 0.0, 1.0, 0.0, 0.0, 1.0, 0.0, 0.0, 1.0, 0.0, 0.0, 1.0, 0.0, 0.0, 1.0, 0.0, 0.0, 1.0, 0.0, 0.0, 1.0, 0.0, 0.0, 1.0, 0.0, 0.0, 1.0, 0.0, 0.0, 1.0, 0.0, 0.0, 1.0, 0.0, 0.0, 1.0, 0.0, 0.0, 1.0, 0.0, 0.0, 1.0, 0.0, 0.0, 1.0, 0.0, 0.0, 1.0, 0.0, 0.0, 1.0, 0.0, 0.0, 1.0, 0.0, 0.0, 1.0, 0.0, 0.0, 1.0, 0.0, 0.0, 1.0, 0.0, 0.0, 1.0, 0.0, 0.0, 1.0, 0.0])] * 3)])

# ---- objects
ob_morningstar = bpy.data.objects.new('morningStar', me_morningstar)

# ---- transforms, parenting, visibility, modifiers, constraints
ob_morningstar.location = (0.0, 0.0, 0.0)
ob_morningstar.rotation_euler = (1.571, -0.0, 0.0)

# ---- collection membership
col_collection.objects.link(ob_morningstar)

# ---- scene / render settings (as saved in the file)
scene.frame_start = 1; scene.frame_end = 250; scene.frame_set(1)
scene.render.engine = 'BLENDER_EEVEE_NEXT'
scene.cycles.sampling_pattern = 'TABULATED_SOBOL'
scene.cycles.use_light_tree = False
scene.view_settings.view_transform = 'Filmic'
bpy.context.view_layer.update()

# ---- added for rendering (the .blend has no active camera and no usable light): camera, sun
cam_auto = bpy.data.cameras.new('AutoCamera')
cam_auto.lens = 50.0
cam_auto.sensor_width = 36.0
cam_auto.clip_end = 1000.0
ob_auto_camera = bpy.data.objects.new('AutoCamera', cam_auto)
scene.collection.objects.link(ob_auto_camera)
ob_auto_camera.location = (2.05016, -2.46019, 2.04675)
ob_auto_camera.rotation_euler = (1.09748, -7.21219e-08, 0.694738)
scene.camera = ob_auto_camera
light_auto_sun = bpy.data.lights.new('AutoSun', 'SUN')
light_auto_sun.energy = 3.0
light_auto_sun.angle = 0.0523599
ob_auto_sun = bpy.data.objects.new('AutoSun', light_auto_sun)
scene.collection.objects.link(ob_auto_sun)
ob_auto_sun.rotation_euler = (0.872665, 0.174533, 0.523599)
bpy.context.view_layer.update()
